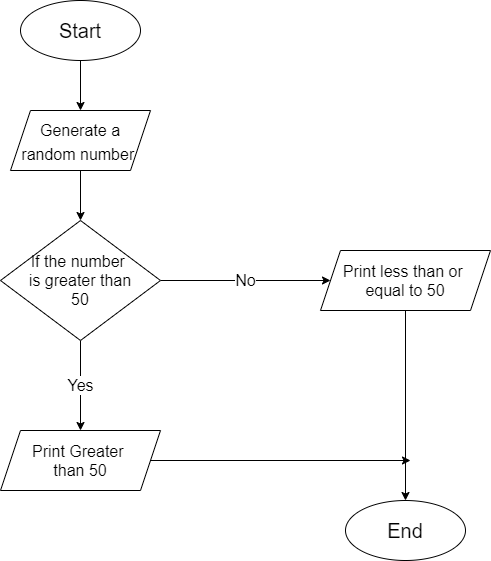

The diagram above was exported from draw.io. Its source (the exported page's mxGraphModel, read from the mxfile embedded in the PNG):
<mxGraphModel dx="869" dy="450" grid="1" gridSize="10" guides="1" tooltips="1" connect="1" arrows="1" fold="1" page="1" pageScale="1" pageWidth="850" pageHeight="1100" math="0" shadow="0">
  <root>
    <mxCell id="eJcWWgWQjwzD7elfB2PC-0" />
    <mxCell id="eJcWWgWQjwzD7elfB2PC-1" parent="eJcWWgWQjwzD7elfB2PC-0" />
    <mxCell id="anDEF9o3IzJ3Ngy9bfk1-10" value="" style="edgeStyle=orthogonalEdgeStyle;rounded=0;orthogonalLoop=1;jettySize=auto;html=1;fontSize=16;" edge="1" parent="eJcWWgWQjwzD7elfB2PC-1" source="anDEF9o3IzJ3Ngy9bfk1-0" target="anDEF9o3IzJ3Ngy9bfk1-2">
      <mxGeometry relative="1" as="geometry" />
    </mxCell>
    <mxCell id="anDEF9o3IzJ3Ngy9bfk1-0" value="Start" style="ellipse;whiteSpace=wrap;html=1;fontSize=20;align=center;" vertex="1" parent="eJcWWgWQjwzD7elfB2PC-1">
      <mxGeometry x="220" y="20" width="120" height="60" as="geometry" />
    </mxCell>
    <mxCell id="anDEF9o3IzJ3Ngy9bfk1-9" style="edgeStyle=orthogonalEdgeStyle;rounded=0;orthogonalLoop=1;jettySize=auto;html=1;exitX=0.5;exitY=1;exitDx=0;exitDy=0;entryX=0.5;entryY=0;entryDx=0;entryDy=0;fontSize=16;" edge="1" parent="eJcWWgWQjwzD7elfB2PC-1" source="anDEF9o3IzJ3Ngy9bfk1-2" target="anDEF9o3IzJ3Ngy9bfk1-3">
      <mxGeometry relative="1" as="geometry" />
    </mxCell>
    <mxCell id="anDEF9o3IzJ3Ngy9bfk1-2" value="&lt;font style=&quot;font-size: 16px&quot;&gt;Generate a&lt;br&gt;random number&amp;nbsp;&lt;/font&gt;" style="shape=parallelogram;perimeter=parallelogramPerimeter;whiteSpace=wrap;html=1;fixedSize=1;fontSize=20;align=center;" vertex="1" parent="eJcWWgWQjwzD7elfB2PC-1">
      <mxGeometry x="210" y="130" width="140" height="60" as="geometry" />
    </mxCell>
    <mxCell id="anDEF9o3IzJ3Ngy9bfk1-6" value="No" style="edgeStyle=orthogonalEdgeStyle;rounded=0;orthogonalLoop=1;jettySize=auto;html=1;exitX=1;exitY=0.5;exitDx=0;exitDy=0;fontSize=16;" edge="1" parent="eJcWWgWQjwzD7elfB2PC-1" source="anDEF9o3IzJ3Ngy9bfk1-3" target="anDEF9o3IzJ3Ngy9bfk1-5">
      <mxGeometry relative="1" as="geometry">
        <mxPoint x="440" y="300" as="targetPoint" />
      </mxGeometry>
    </mxCell>
    <mxCell id="anDEF9o3IzJ3Ngy9bfk1-8" value="Yes" style="edgeStyle=orthogonalEdgeStyle;rounded=0;orthogonalLoop=1;jettySize=auto;html=1;exitX=0.5;exitY=1;exitDx=0;exitDy=0;entryX=0.5;entryY=0;entryDx=0;entryDy=0;fontSize=16;" edge="1" parent="eJcWWgWQjwzD7elfB2PC-1" source="anDEF9o3IzJ3Ngy9bfk1-3" target="anDEF9o3IzJ3Ngy9bfk1-4">
      <mxGeometry relative="1" as="geometry" />
    </mxCell>
    <mxCell id="anDEF9o3IzJ3Ngy9bfk1-3" value="If the number &lt;br&gt;is greater than&lt;br&gt;50" style="rhombus;whiteSpace=wrap;html=1;fontSize=16;align=center;" vertex="1" parent="eJcWWgWQjwzD7elfB2PC-1">
      <mxGeometry x="200" y="240" width="160" height="120" as="geometry" />
    </mxCell>
    <mxCell id="anDEF9o3IzJ3Ngy9bfk1-14" style="edgeStyle=orthogonalEdgeStyle;rounded=0;orthogonalLoop=1;jettySize=auto;html=1;exitX=1;exitY=0.5;exitDx=0;exitDy=0;fontSize=20;" edge="1" parent="eJcWWgWQjwzD7elfB2PC-1" source="anDEF9o3IzJ3Ngy9bfk1-4">
      <mxGeometry relative="1" as="geometry">
        <mxPoint x="610" y="480" as="targetPoint" />
      </mxGeometry>
    </mxCell>
    <mxCell id="anDEF9o3IzJ3Ngy9bfk1-4" value="Print Greater &lt;br&gt;than 50" style="shape=parallelogram;perimeter=parallelogramPerimeter;whiteSpace=wrap;html=1;fixedSize=1;fontSize=16;align=center;" vertex="1" parent="eJcWWgWQjwzD7elfB2PC-1">
      <mxGeometry x="200" y="450" width="160" height="60" as="geometry" />
    </mxCell>
    <mxCell id="anDEF9o3IzJ3Ngy9bfk1-13" style="edgeStyle=orthogonalEdgeStyle;rounded=0;orthogonalLoop=1;jettySize=auto;html=1;exitX=0.5;exitY=1;exitDx=0;exitDy=0;entryX=0.5;entryY=0;entryDx=0;entryDy=0;fontSize=20;" edge="1" parent="eJcWWgWQjwzD7elfB2PC-1" source="anDEF9o3IzJ3Ngy9bfk1-5" target="anDEF9o3IzJ3Ngy9bfk1-11">
      <mxGeometry relative="1" as="geometry" />
    </mxCell>
    <mxCell id="anDEF9o3IzJ3Ngy9bfk1-5" value="Print less than or&amp;nbsp;&lt;br&gt;equal to 50" style="shape=parallelogram;perimeter=parallelogramPerimeter;whiteSpace=wrap;html=1;fixedSize=1;fontSize=16;align=center;" vertex="1" parent="eJcWWgWQjwzD7elfB2PC-1">
      <mxGeometry x="520" y="270" width="170" height="60" as="geometry" />
    </mxCell>
    <mxCell id="anDEF9o3IzJ3Ngy9bfk1-11" value="&lt;font style=&quot;font-size: 20px&quot;&gt;End&lt;/font&gt;" style="ellipse;whiteSpace=wrap;html=1;fontSize=16;align=center;" vertex="1" parent="eJcWWgWQjwzD7elfB2PC-1">
      <mxGeometry x="545" y="520" width="120" height="60" as="geometry" />
    </mxCell>
  </root>
</mxGraphModel>